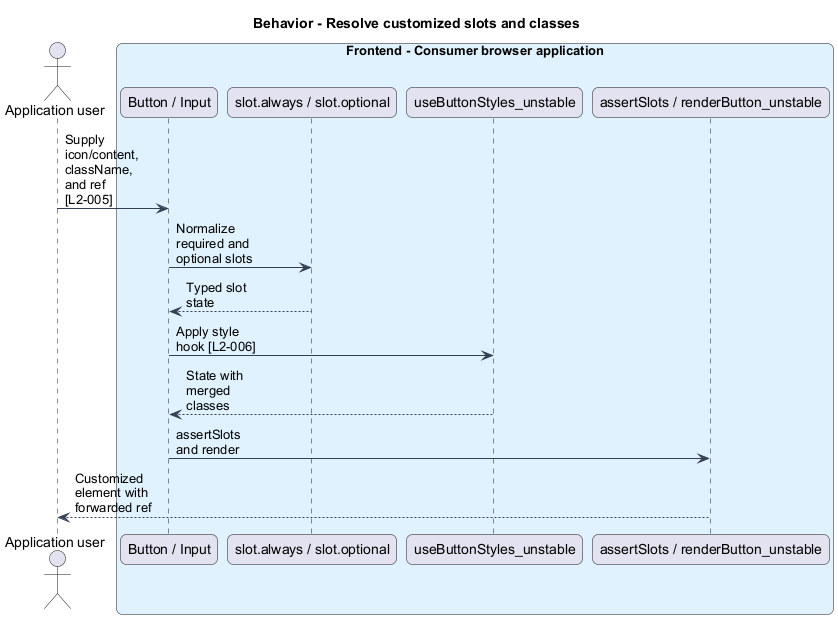

The diagram above was rendered by PlantUML. Its source (embedded in the PNG):
@startuml
skinparam backgroundColor #FFFFFF
skinparam shadowing false
skinparam roundcorner 12
skinparam defaultFontName Arial
skinparam ArrowColor #344054
skinparam rectangle {
 BorderColor #344054
 FontColor #101828
}
skinparam package {
 BorderColor #667085
 FontColor #101828
 BackgroundColor #F9FAFB
}
skinparam maxMessageSize 80
title Behavior - Resolve customized slots and classes
actor "Application user" as actor
box "Frontend - Consumer browser application" #E0F2FE
participant "Button / Input" as entry
participant "slot.always / slot.optional" as slots
participant "useButtonStyles_unstable" as styles
participant "assertSlots / renderButton_unstable" as render
end box
actor -> entry : Supply icon/content, className, and ref [L2-005]
entry -> slots : Normalize required and optional slots
slots --> entry : Typed slot state
entry -> styles : Apply style hook [L2-006]
styles --> entry : State with merged classes
entry -> render : assertSlots and render
render --> actor : Customized element with forwarded ref
@enduml